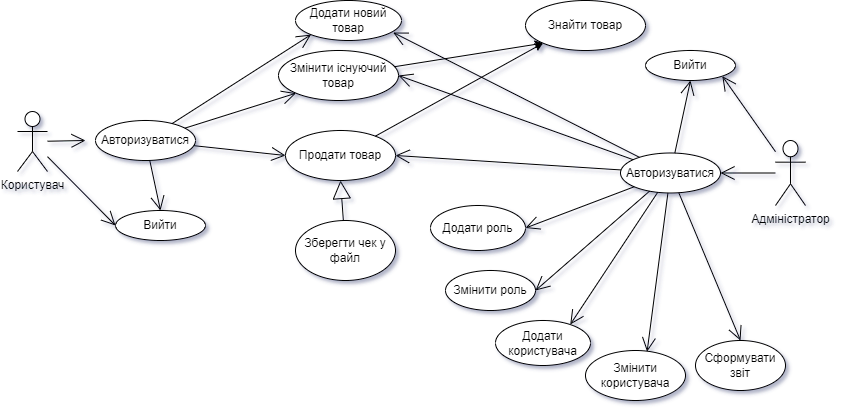

The diagram above was exported from draw.io. Its source (the exported page's mxGraphModel, read from the mxfile embedded in the PNG):
<mxGraphModel dx="1050" dy="551" grid="1" gridSize="12" guides="0" tooltips="1" connect="1" arrows="1" fold="1" page="1" pageScale="1" pageWidth="827" pageHeight="583" background="#ffffff" math="0" shadow="1">
  <root>
    <mxCell id="0" />
    <mxCell id="1" parent="0" />
    <mxCell id="c3gLYLak3derqLa3B1iu-1" value="Користувач" style="shape=umlActor;verticalLabelPosition=bottom;verticalAlign=top;html=1;outlineConnect=0;" vertex="1" parent="1">
      <mxGeometry x="82" y="221" width="30" height="60" as="geometry" />
    </mxCell>
    <mxCell id="c3gLYLak3derqLa3B1iu-3" value="Авторизуватися" style="ellipse;whiteSpace=wrap;html=1;" vertex="1" parent="1">
      <mxGeometry x="160" y="230" width="100" height="40" as="geometry" />
    </mxCell>
    <mxCell id="c3gLYLak3derqLa3B1iu-9" value="Вийти" style="ellipse;whiteSpace=wrap;html=1;" vertex="1" parent="1">
      <mxGeometry x="180" y="320" width="90" height="30" as="geometry" />
    </mxCell>
    <mxCell id="c3gLYLak3derqLa3B1iu-11" value="Додати новий товар" style="ellipse;whiteSpace=wrap;html=1;" vertex="1" parent="1">
      <mxGeometry x="360" y="110" width="106" height="40" as="geometry" />
    </mxCell>
    <mxCell id="c3gLYLak3derqLa3B1iu-12" value="Змінити існуючий товар" style="ellipse;whiteSpace=wrap;html=1;" vertex="1" parent="1">
      <mxGeometry x="343" y="160" width="120" height="50" as="geometry" />
    </mxCell>
    <mxCell id="c3gLYLak3derqLa3B1iu-16" value="Знайти товар" style="ellipse;whiteSpace=wrap;html=1;" vertex="1" parent="1">
      <mxGeometry x="590" y="110" width="120" height="50" as="geometry" />
    </mxCell>
    <mxCell id="c3gLYLak3derqLa3B1iu-19" value="" style="endArrow=open;endFill=1;endSize=12;html=1;rounded=0;" edge="1" parent="1" source="c3gLYLak3derqLa3B1iu-1">
      <mxGeometry width="160" relative="1" as="geometry">
        <mxPoint x="70" y="250" as="sourcePoint" />
        <mxPoint x="150" y="250" as="targetPoint" />
      </mxGeometry>
    </mxCell>
    <mxCell id="c3gLYLak3derqLa3B1iu-20" value="" style="endArrow=open;endFill=1;endSize=12;html=1;rounded=0;entryX=0;entryY=0.5;entryDx=0;entryDy=0;" edge="1" parent="1" source="c3gLYLak3derqLa3B1iu-1" target="c3gLYLak3derqLa3B1iu-9">
      <mxGeometry width="160" relative="1" as="geometry">
        <mxPoint x="70" y="250" as="sourcePoint" />
        <mxPoint x="230" y="250" as="targetPoint" />
      </mxGeometry>
    </mxCell>
    <mxCell id="c3gLYLak3derqLa3B1iu-21" value="" style="endArrow=open;endFill=1;endSize=12;html=1;rounded=0;entryX=0;entryY=1;entryDx=0;entryDy=0;" edge="1" parent="1" source="c3gLYLak3derqLa3B1iu-3" target="c3gLYLak3derqLa3B1iu-11">
      <mxGeometry width="160" relative="1" as="geometry">
        <mxPoint x="260" y="250" as="sourcePoint" />
        <mxPoint x="420" y="250" as="targetPoint" />
      </mxGeometry>
    </mxCell>
    <mxCell id="c3gLYLak3derqLa3B1iu-22" value="" style="endArrow=open;endFill=1;endSize=12;html=1;rounded=0;entryX=0;entryY=1;entryDx=0;entryDy=0;" edge="1" parent="1" source="c3gLYLak3derqLa3B1iu-3" target="c3gLYLak3derqLa3B1iu-12">
      <mxGeometry width="160" relative="1" as="geometry">
        <mxPoint x="260" y="250" as="sourcePoint" />
        <mxPoint x="420" y="250" as="targetPoint" />
      </mxGeometry>
    </mxCell>
    <mxCell id="c3gLYLak3derqLa3B1iu-26" value="Продати товар" style="ellipse;whiteSpace=wrap;html=1;" vertex="1" parent="1">
      <mxGeometry x="350" y="240" width="110" height="50" as="geometry" />
    </mxCell>
    <mxCell id="c3gLYLak3derqLa3B1iu-27" value="" style="endArrow=open;endFill=1;endSize=12;html=1;rounded=0;entryX=0;entryY=0.5;entryDx=0;entryDy=0;" edge="1" parent="1" source="c3gLYLak3derqLa3B1iu-3" target="c3gLYLak3derqLa3B1iu-26">
      <mxGeometry width="160" relative="1" as="geometry">
        <mxPoint x="260" y="250" as="sourcePoint" />
        <mxPoint x="420" y="250" as="targetPoint" />
      </mxGeometry>
    </mxCell>
    <mxCell id="c3gLYLak3derqLa3B1iu-28" value="Зберегти чек у файл" style="ellipse;whiteSpace=wrap;html=1;" vertex="1" parent="1">
      <mxGeometry x="360" y="330" width="100" height="60" as="geometry" />
    </mxCell>
    <mxCell id="c3gLYLak3derqLa3B1iu-29" value="" style="endArrow=block;endSize=16;endFill=0;html=1;rounded=0;entryX=0.5;entryY=1;entryDx=0;entryDy=0;" edge="1" parent="1" source="c3gLYLak3derqLa3B1iu-28" target="c3gLYLak3derqLa3B1iu-26">
      <mxGeometry width="160" relative="1" as="geometry">
        <mxPoint x="500" y="160" as="sourcePoint" />
        <mxPoint x="500" y="160" as="targetPoint" />
      </mxGeometry>
    </mxCell>
    <mxCell id="c3gLYLak3derqLa3B1iu-31" value="" style="endArrow=classic;html=1;rounded=0;entryX=0;entryY=1;entryDx=0;entryDy=0;" edge="1" parent="1" source="c3gLYLak3derqLa3B1iu-12" target="c3gLYLak3derqLa3B1iu-16">
      <mxGeometry width="50" height="50" relative="1" as="geometry">
        <mxPoint x="463" y="235" as="sourcePoint" />
        <mxPoint x="533.7106781186548" y="185" as="targetPoint" />
      </mxGeometry>
    </mxCell>
    <mxCell id="c3gLYLak3derqLa3B1iu-32" value="" style="endArrow=open;endFill=1;endSize=12;html=1;rounded=0;entryX=0.5;entryY=0;entryDx=0;entryDy=0;" edge="1" parent="1" source="c3gLYLak3derqLa3B1iu-3" target="c3gLYLak3derqLa3B1iu-9">
      <mxGeometry width="160" relative="1" as="geometry">
        <mxPoint x="210" y="270" as="sourcePoint" />
        <mxPoint x="210" y="430" as="targetPoint" />
      </mxGeometry>
    </mxCell>
    <mxCell id="c3gLYLak3derqLa3B1iu-33" value="" style="endArrow=classic;html=1;rounded=0;entryX=0;entryY=1;entryDx=0;entryDy=0;" edge="1" parent="1" source="c3gLYLak3derqLa3B1iu-26" target="c3gLYLak3derqLa3B1iu-16">
      <mxGeometry width="50" height="50" relative="1" as="geometry">
        <mxPoint x="460" y="315" as="sourcePoint" />
        <mxPoint x="530.7106781186548" y="265" as="targetPoint" />
      </mxGeometry>
    </mxCell>
    <mxCell id="c3gLYLak3derqLa3B1iu-34" value="Адміністратор" style="shape=umlActor;verticalLabelPosition=bottom;verticalAlign=top;html=1;outlineConnect=0;" vertex="1" parent="1">
      <mxGeometry x="840" y="250" width="30" height="65" as="geometry" />
    </mxCell>
    <mxCell id="c3gLYLak3derqLa3B1iu-35" value="Авторизуватися" style="ellipse;whiteSpace=wrap;html=1;" vertex="1" parent="1">
      <mxGeometry x="685" y="262.5" width="100" height="40" as="geometry" />
    </mxCell>
    <mxCell id="c3gLYLak3derqLa3B1iu-36" value="Вийти" style="ellipse;whiteSpace=wrap;html=1;" vertex="1" parent="1">
      <mxGeometry x="710" y="160" width="90" height="30" as="geometry" />
    </mxCell>
    <mxCell id="c3gLYLak3derqLa3B1iu-37" value="" style="endArrow=open;endFill=1;endSize=12;html=1;rounded=0;entryX=1;entryY=0.5;entryDx=0;entryDy=0;" edge="1" parent="1" source="c3gLYLak3derqLa3B1iu-34" target="c3gLYLak3derqLa3B1iu-35">
      <mxGeometry width="160" relative="1" as="geometry">
        <mxPoint x="680" y="282.5" as="sourcePoint" />
        <mxPoint x="680" y="282.5" as="targetPoint" />
      </mxGeometry>
    </mxCell>
    <mxCell id="c3gLYLak3derqLa3B1iu-38" value="" style="endArrow=open;endFill=1;endSize=12;html=1;rounded=0;entryX=1;entryY=1;entryDx=0;entryDy=0;" edge="1" parent="1" source="c3gLYLak3derqLa3B1iu-34" target="c3gLYLak3derqLa3B1iu-36">
      <mxGeometry width="160" relative="1" as="geometry">
        <mxPoint x="855" y="315" as="sourcePoint" />
        <mxPoint x="855" y="475" as="targetPoint" />
      </mxGeometry>
    </mxCell>
    <mxCell id="c3gLYLak3derqLa3B1iu-39" value="" style="endArrow=open;endFill=1;endSize=12;html=1;rounded=0;entryX=0.921;entryY=0.8;entryDx=0;entryDy=0;entryPerimeter=0;" edge="1" parent="1" source="c3gLYLak3derqLa3B1iu-35" target="c3gLYLak3derqLa3B1iu-11">
      <mxGeometry width="160" relative="1" as="geometry">
        <mxPoint x="525" y="282.5" as="sourcePoint" />
        <mxPoint x="525" y="282.5" as="targetPoint" />
      </mxGeometry>
    </mxCell>
    <mxCell id="c3gLYLak3derqLa3B1iu-40" value="" style="endArrow=open;endFill=1;endSize=12;html=1;rounded=0;entryX=1;entryY=0.5;entryDx=0;entryDy=0;" edge="1" parent="1" source="c3gLYLak3derqLa3B1iu-35" target="c3gLYLak3derqLa3B1iu-12">
      <mxGeometry width="160" relative="1" as="geometry">
        <mxPoint x="525" y="282.5" as="sourcePoint" />
        <mxPoint x="525" y="282.5" as="targetPoint" />
      </mxGeometry>
    </mxCell>
    <mxCell id="c3gLYLak3derqLa3B1iu-41" value="" style="endArrow=open;endFill=1;endSize=12;html=1;rounded=0;entryX=1;entryY=0.5;entryDx=0;entryDy=0;" edge="1" parent="1" source="c3gLYLak3derqLa3B1iu-35" target="c3gLYLak3derqLa3B1iu-26">
      <mxGeometry width="160" relative="1" as="geometry">
        <mxPoint x="525" y="282.5" as="sourcePoint" />
        <mxPoint x="525" y="282.5" as="targetPoint" />
      </mxGeometry>
    </mxCell>
    <mxCell id="c3gLYLak3derqLa3B1iu-42" value="Додати роль" style="ellipse;whiteSpace=wrap;html=1;" vertex="1" parent="1">
      <mxGeometry x="495" y="315" width="95" height="45" as="geometry" />
    </mxCell>
    <mxCell id="c3gLYLak3derqLa3B1iu-43" value="Додати користувача" style="ellipse;whiteSpace=wrap;html=1;" vertex="1" parent="1">
      <mxGeometry x="560" y="430" width="95" height="45" as="geometry" />
    </mxCell>
    <mxCell id="c3gLYLak3derqLa3B1iu-44" value="Змінити роль" style="ellipse;whiteSpace=wrap;html=1;" vertex="1" parent="1">
      <mxGeometry x="510" y="380" width="90" height="40" as="geometry" />
    </mxCell>
    <mxCell id="c3gLYLak3derqLa3B1iu-45" value="Змінити користувача" style="ellipse;whiteSpace=wrap;html=1;" vertex="1" parent="1">
      <mxGeometry x="650" y="460" width="100" height="50" as="geometry" />
    </mxCell>
    <mxCell id="c3gLYLak3derqLa3B1iu-46" value="Сформувати звіт" style="ellipse;whiteSpace=wrap;html=1;" vertex="1" parent="1">
      <mxGeometry x="760" y="450" width="90" height="50" as="geometry" />
    </mxCell>
    <mxCell id="c3gLYLak3derqLa3B1iu-47" value="" style="endArrow=open;endFill=1;endSize=12;html=1;rounded=0;entryX=1;entryY=0.5;entryDx=0;entryDy=0;" edge="1" parent="1" source="c3gLYLak3derqLa3B1iu-35" target="c3gLYLak3derqLa3B1iu-42">
      <mxGeometry width="160" relative="1" as="geometry">
        <mxPoint x="735" y="302.5" as="sourcePoint" />
        <mxPoint x="735" y="462.5" as="targetPoint" />
      </mxGeometry>
    </mxCell>
    <mxCell id="c3gLYLak3derqLa3B1iu-48" value="" style="endArrow=open;endFill=1;endSize=12;html=1;rounded=0;entryX=1;entryY=0.5;entryDx=0;entryDy=0;" edge="1" parent="1" source="c3gLYLak3derqLa3B1iu-35" target="c3gLYLak3derqLa3B1iu-44">
      <mxGeometry width="160" relative="1" as="geometry">
        <mxPoint x="735" y="302.5" as="sourcePoint" />
        <mxPoint x="735" y="462.5" as="targetPoint" />
      </mxGeometry>
    </mxCell>
    <mxCell id="c3gLYLak3derqLa3B1iu-49" value="" style="endArrow=open;endFill=1;endSize=12;html=1;rounded=0;entryX=0.787;entryY=0.089;entryDx=0;entryDy=0;entryPerimeter=0;" edge="1" parent="1" source="c3gLYLak3derqLa3B1iu-35" target="c3gLYLak3derqLa3B1iu-43">
      <mxGeometry width="160" relative="1" as="geometry">
        <mxPoint x="735" y="302.5" as="sourcePoint" />
        <mxPoint x="735" y="462.5" as="targetPoint" />
      </mxGeometry>
    </mxCell>
    <mxCell id="c3gLYLak3derqLa3B1iu-50" value="" style="endArrow=open;endFill=1;endSize=12;html=1;rounded=0;entryX=0.616;entryY=0.024;entryDx=0;entryDy=0;entryPerimeter=0;" edge="1" parent="1" source="c3gLYLak3derqLa3B1iu-35" target="c3gLYLak3derqLa3B1iu-45">
      <mxGeometry width="160" relative="1" as="geometry">
        <mxPoint x="735" y="302.5" as="sourcePoint" />
        <mxPoint x="735" y="462.5" as="targetPoint" />
      </mxGeometry>
    </mxCell>
    <mxCell id="c3gLYLak3derqLa3B1iu-51" value="" style="endArrow=open;endFill=1;endSize=12;html=1;rounded=0;entryX=0.5;entryY=0;entryDx=0;entryDy=0;" edge="1" parent="1" source="c3gLYLak3derqLa3B1iu-35" target="c3gLYLak3derqLa3B1iu-46">
      <mxGeometry width="160" relative="1" as="geometry">
        <mxPoint x="735" y="302.5" as="sourcePoint" />
        <mxPoint x="735" y="462.5" as="targetPoint" />
      </mxGeometry>
    </mxCell>
    <mxCell id="c3gLYLak3derqLa3B1iu-52" value="" style="endArrow=open;endFill=1;endSize=12;html=1;rounded=0;entryX=0.5;entryY=1;entryDx=0;entryDy=0;" edge="1" parent="1" source="c3gLYLak3derqLa3B1iu-35" target="c3gLYLak3derqLa3B1iu-36">
      <mxGeometry width="160" relative="1" as="geometry">
        <mxPoint x="735" y="102.5" as="sourcePoint" />
        <mxPoint x="735" y="102.5" as="targetPoint" />
      </mxGeometry>
    </mxCell>
  </root>
</mxGraphModel>